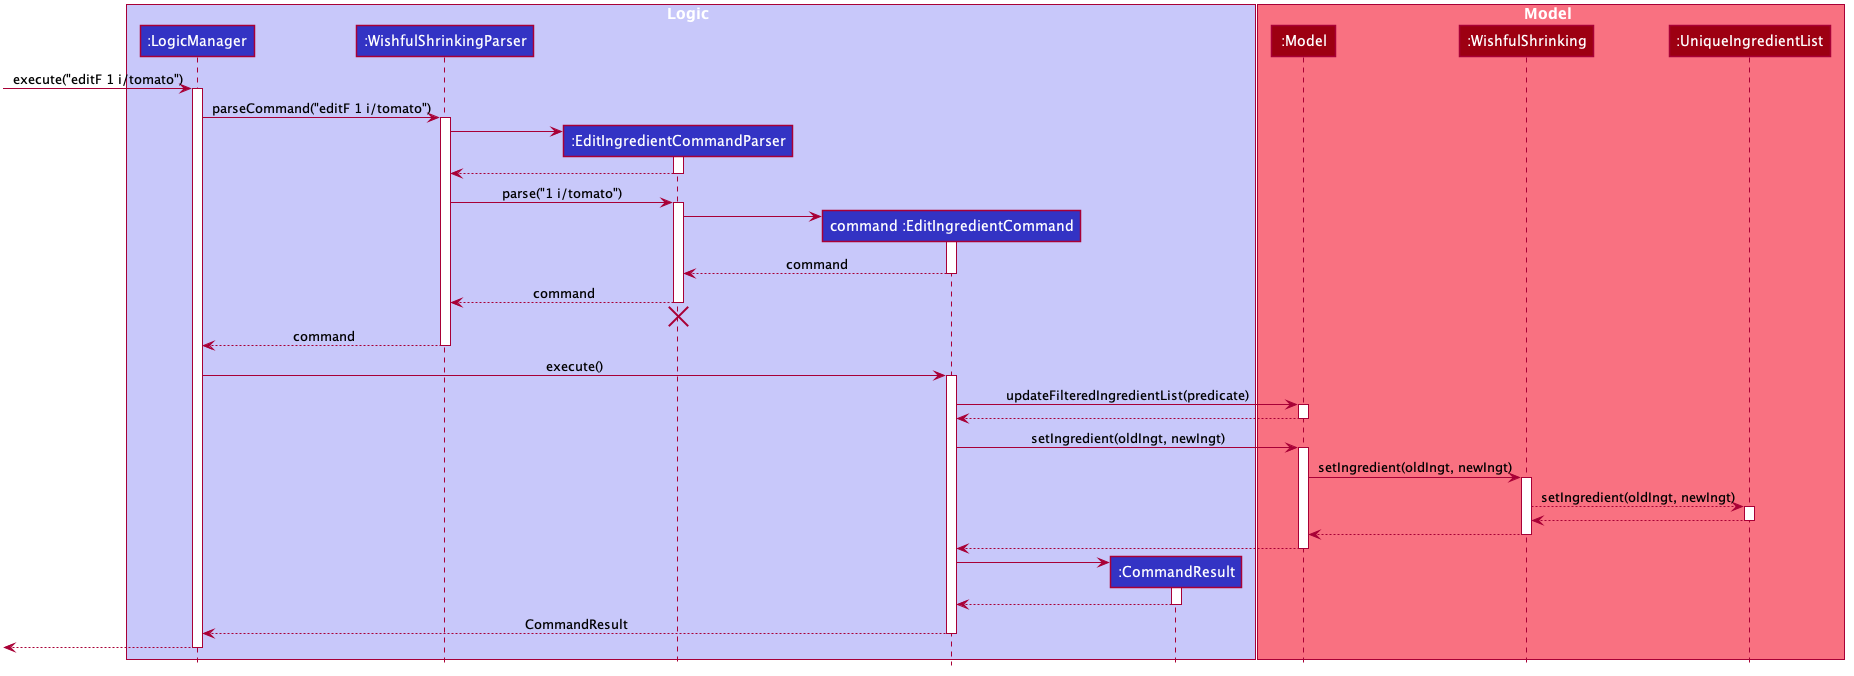

The diagram above was rendered by PlantUML. Its source (embedded in the PNG):
@startuml








skinparam BackgroundColor #FFFFFFF

skinparam Shadowing false

skinparam Class {
    FontColor #FFFFFF
    BorderThickness 1
    BorderColor #FFFFFF
    StereotypeFontColor #FFFFFF
    FontName Arial
}

skinparam Actor {
    BorderColor #000000
    Color #000000
    FontName Arial
}

skinparam Sequence {
    MessageAlign center
    BoxFontSize 15
    BoxPadding 0
    BoxFontColor #FFFFFF
    FontName Arial
}

skinparam Participant {
    FontColor #FFFFFFF
    Padding 20
}

skinparam MinClassWidth 50
skinparam ParticipantPadding 10
skinparam Shadowing false
skinparam DefaultTextAlignment center
skinparam packageStyle Rectangle

hide footbox
hide members
hide circle

box Logic #C8C8FA
participant ":LogicManager" as LogicManager #3333C4
participant ":WishfulShrinkingParser" as WishfulShrinkingParser #3333C4
participant ":EditIngredientCommandParser" as EditIngredientCommandParser #3333C4
participant "command :EditIngredientCommand" as EditIngredientCommand #3333C4
participant ":CommandResult" as CommandResult #3333C4
end box

box Model #F97181
participant ":Model" as Model #9D0012
participant ":WishfulShrinking" as WishfulShrinking #9D0012
participant ":UniqueIngredientList" as UniqueIngredientList #9D0012
end box

[-> LogicManager : execute("editF 1 i/tomato")
activate LogicManager

LogicManager -> WishfulShrinkingParser : parseCommand("editF 1 i/tomato")
activate WishfulShrinkingParser

create EditIngredientCommandParser
WishfulShrinkingParser -> EditIngredientCommandParser
activate EditIngredientCommandParser

EditIngredientCommandParser --> WishfulShrinkingParser
deactivate EditIngredientCommandParser

WishfulShrinkingParser -> EditIngredientCommandParser : parse("1 i/tomato")
activate EditIngredientCommandParser

create EditIngredientCommand
EditIngredientCommandParser -> EditIngredientCommand
activate EditIngredientCommand

EditIngredientCommand --> EditIngredientCommandParser : command
deactivate EditIngredientCommand

EditIngredientCommandParser --> WishfulShrinkingParser : command
deactivate EditIngredientCommandParser
EditIngredientCommandParser -[hidden]-> WishfulShrinkingParser
destroy EditIngredientCommandParser

WishfulShrinkingParser --> LogicManager : command
deactivate WishfulShrinkingParser

LogicManager -> EditIngredientCommand : execute()
activate EditIngredientCommand

EditIngredientCommand -> Model : updateFilteredIngredientList(predicate)
activate Model

Model --> EditIngredientCommand
deactivate Model

EditIngredientCommand -> Model : setIngredient(oldIngt, newIngt)
activate Model

Model -> WishfulShrinking : setIngredient(oldIngt, newIngt)
activate WishfulShrinking

WishfulShrinking --> UniqueIngredientList: setIngredient(oldIngt, newIngt)
activate UniqueIngredientList

UniqueIngredientList --> WishfulShrinking
deactivate UniqueIngredientList

WishfulShrinking --> Model
deactivate WishfulShrinking

Model --> EditIngredientCommand
deactivate Model

create CommandResult
EditIngredientCommand -> CommandResult
activate CommandResult

CommandResult --> EditIngredientCommand
deactivate CommandResult

EditIngredientCommand --> LogicManager : CommandResult
deactivate EditIngredientCommand

[<--LogicManager
deactivate LogicManager
@enduml